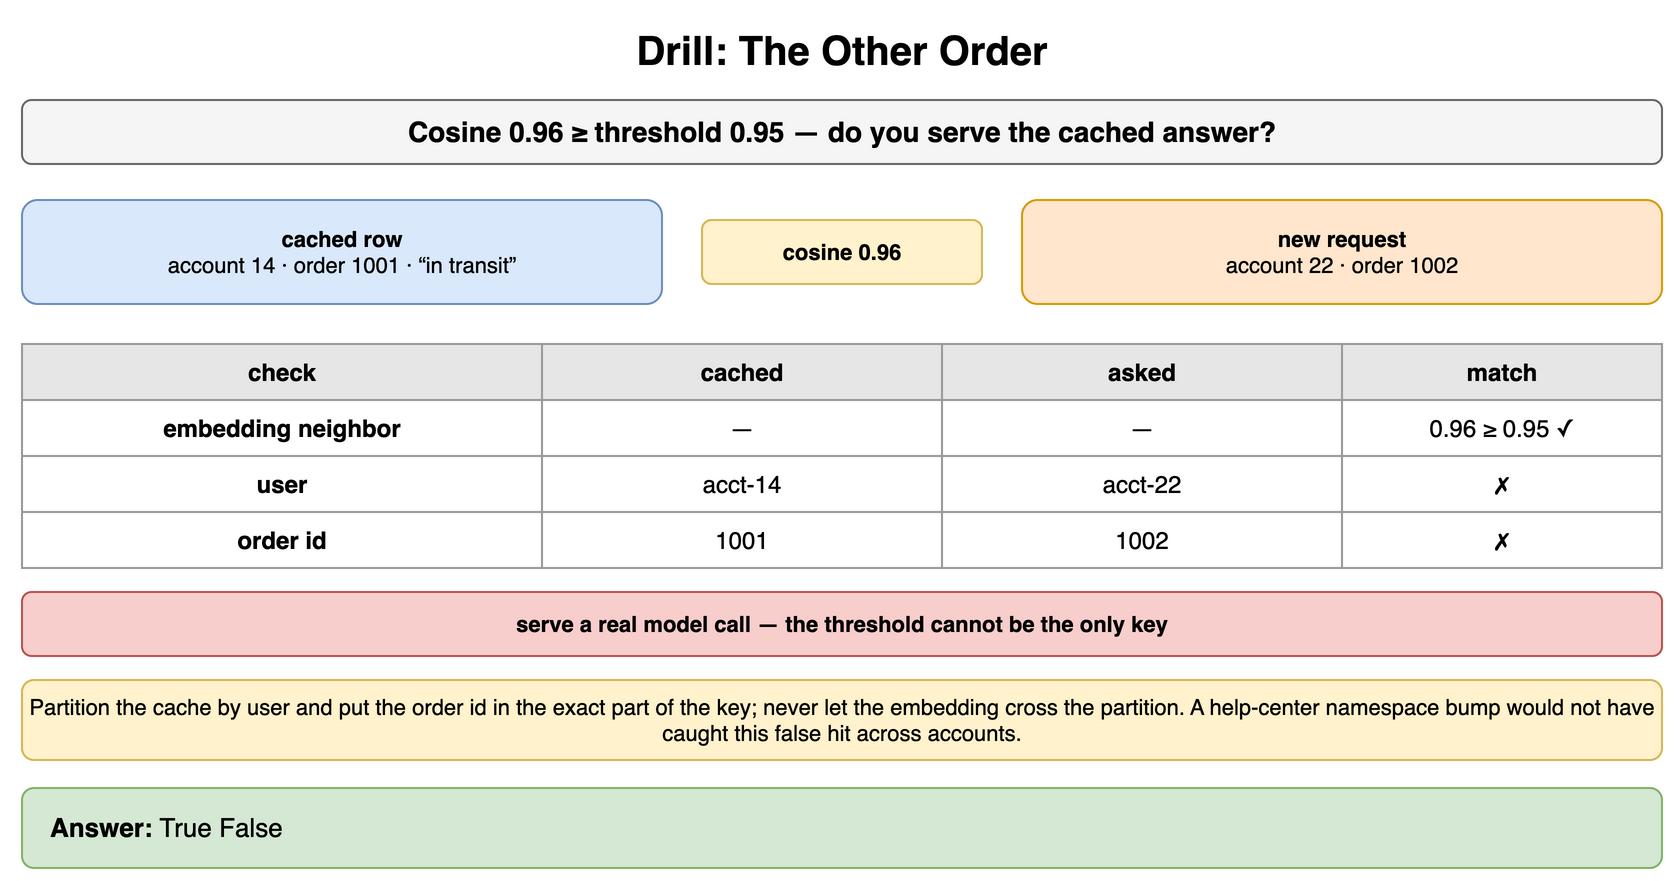

The diagram above was exported from draw.io. Its source (the exported page's mxGraphModel, read from the mxfile embedded in the PNG):
<mxGraphModel dx="900" dy="448" grid="1" gridSize="10" guides="1" tooltips="1" connect="1" arrows="1" fold="1" page="1" pageScale="1" pageWidth="900" pageHeight="448" math="0" shadow="0">
  <root>
    <mxCell id="0" />
    <mxCell id="1" parent="0" />
    <mxCell id="q11" value="Drill: The Other Order" style="text;html=1;align=center;verticalAlign=middle;whiteSpace=wrap;fontSize=20;fontStyle=1;" vertex="1" parent="1">
      <mxGeometry x="40" y="10" width="820" height="30" as="geometry" />
    </mxCell>
    <mxCell id="q12" value="Cosine 0.96 ≥ threshold 0.95 — do you serve the cached answer?" style="rounded=1;whiteSpace=wrap;html=1;fillColor=#f5f5f5;strokeColor=#666666;fontStyle=1;fontSize=14;" vertex="1" parent="1">
      <mxGeometry x="40" y="50" width="820" height="32" as="geometry" />
    </mxCell>
    <mxCell id="q13" value="cached row&lt;br&gt;&lt;span style='font-weight:normal'&gt;account 14 · order 1001 · “in transit”&lt;/span&gt;" style="rounded=1;whiteSpace=wrap;html=1;fillColor=#dae8fc;strokeColor=#6c8ebf;fontSize=11;align=center;fontStyle=1;" vertex="1" parent="1">
      <mxGeometry x="40" y="100" width="320" height="52" as="geometry" />
    </mxCell>
    <mxCell id="q14" value="new request&lt;br&gt;&lt;span style='font-weight:normal'&gt;account 22 · order 1002&lt;/span&gt;" style="rounded=1;whiteSpace=wrap;html=1;fillColor=#ffe6cc;strokeColor=#d79b00;fontSize=11;align=center;fontStyle=1;" vertex="1" parent="1">
      <mxGeometry x="540" y="100" width="320" height="52" as="geometry" />
    </mxCell>
    <mxCell id="q15" value="cosine 0.96" style="rounded=1;whiteSpace=wrap;html=1;fillColor=#fff2cc;strokeColor=#d6b656;fontSize=11;align=center;fontStyle=1;" vertex="1" parent="1">
      <mxGeometry x="380" y="110" width="140" height="32" as="geometry" />
    </mxCell>
    <mxCell id="q16" value="check" style="whiteSpace=wrap;html=1;fillColor=#e6e6e6;strokeColor=#999999;fontStyle=1;fontSize=12;" vertex="1" parent="1">
      <mxGeometry x="40" y="172" width="260" height="28" as="geometry" />
    </mxCell>
    <mxCell id="q17" value="cached" style="whiteSpace=wrap;html=1;fillColor=#e6e6e6;strokeColor=#999999;fontStyle=1;fontSize=12;" vertex="1" parent="1">
      <mxGeometry x="300" y="172" width="200" height="28" as="geometry" />
    </mxCell>
    <mxCell id="q18" value="asked" style="whiteSpace=wrap;html=1;fillColor=#e6e6e6;strokeColor=#999999;fontStyle=1;fontSize=12;" vertex="1" parent="1">
      <mxGeometry x="500" y="172" width="200" height="28" as="geometry" />
    </mxCell>
    <mxCell id="q19" value="match" style="whiteSpace=wrap;html=1;fillColor=#e6e6e6;strokeColor=#999999;fontStyle=1;fontSize=12;" vertex="1" parent="1">
      <mxGeometry x="700" y="172" width="160" height="28" as="geometry" />
    </mxCell>
    <mxCell id="q110" value="embedding neighbor" style="whiteSpace=wrap;html=1;strokeColor=#999999;fontSize=12;fillColor=#ffffff;fontStyle=1;" vertex="1" parent="1">
      <mxGeometry x="40" y="200" width="260" height="28" as="geometry" />
    </mxCell>
    <mxCell id="q111" value="—" style="whiteSpace=wrap;html=1;strokeColor=#999999;fontSize=12;fillColor=#ffffff;" vertex="1" parent="1">
      <mxGeometry x="300" y="200" width="200" height="28" as="geometry" />
    </mxCell>
    <mxCell id="q112" value="—" style="whiteSpace=wrap;html=1;strokeColor=#999999;fontSize=12;fillColor=#ffffff;" vertex="1" parent="1">
      <mxGeometry x="500" y="200" width="200" height="28" as="geometry" />
    </mxCell>
    <mxCell id="q113" value="0.96 ≥ 0.95 ✓" style="whiteSpace=wrap;html=1;strokeColor=#999999;fontSize=12;fillColor=#ffffff;" vertex="1" parent="1">
      <mxGeometry x="700" y="200" width="160" height="28" as="geometry" />
    </mxCell>
    <mxCell id="q114" value="user" style="whiteSpace=wrap;html=1;strokeColor=#999999;fontSize=12;fillColor=#ffffff;fontStyle=1;" vertex="1" parent="1">
      <mxGeometry x="40" y="228" width="260" height="28" as="geometry" />
    </mxCell>
    <mxCell id="q115" value="acct-14" style="whiteSpace=wrap;html=1;strokeColor=#999999;fontSize=12;fillColor=#ffffff;" vertex="1" parent="1">
      <mxGeometry x="300" y="228" width="200" height="28" as="geometry" />
    </mxCell>
    <mxCell id="q116" value="acct-22" style="whiteSpace=wrap;html=1;strokeColor=#999999;fontSize=12;fillColor=#ffffff;" vertex="1" parent="1">
      <mxGeometry x="500" y="228" width="200" height="28" as="geometry" />
    </mxCell>
    <mxCell id="q117" value="✗" style="whiteSpace=wrap;html=1;strokeColor=#999999;fontSize=12;fillColor=#ffffff;" vertex="1" parent="1">
      <mxGeometry x="700" y="228" width="160" height="28" as="geometry" />
    </mxCell>
    <mxCell id="q118" value="order id" style="whiteSpace=wrap;html=1;strokeColor=#999999;fontSize=12;fillColor=#ffffff;fontStyle=1;" vertex="1" parent="1">
      <mxGeometry x="40" y="256" width="260" height="28" as="geometry" />
    </mxCell>
    <mxCell id="q119" value="1001" style="whiteSpace=wrap;html=1;strokeColor=#999999;fontSize=12;fillColor=#ffffff;" vertex="1" parent="1">
      <mxGeometry x="300" y="256" width="200" height="28" as="geometry" />
    </mxCell>
    <mxCell id="q120" value="1002" style="whiteSpace=wrap;html=1;strokeColor=#999999;fontSize=12;fillColor=#ffffff;" vertex="1" parent="1">
      <mxGeometry x="500" y="256" width="200" height="28" as="geometry" />
    </mxCell>
    <mxCell id="q121" value="✗" style="whiteSpace=wrap;html=1;strokeColor=#999999;fontSize=12;fillColor=#ffffff;" vertex="1" parent="1">
      <mxGeometry x="700" y="256" width="160" height="28" as="geometry" />
    </mxCell>
    <mxCell id="q122" value="serve a real model call — the threshold cannot be the only key" style="rounded=1;whiteSpace=wrap;html=1;fillColor=#f8cecc;strokeColor=#b85450;fontSize=11;align=center;fontStyle=1;" vertex="1" parent="1">
      <mxGeometry x="40" y="296" width="820" height="32" as="geometry" />
    </mxCell>
    <mxCell id="q123" value="Partition the cache by user and put the order id in the exact part of the key; never let the embedding cross the partition. A help-center namespace bump would not have caught this false hit across accounts." style="rounded=1;whiteSpace=wrap;html=1;fillColor=#fff2cc;strokeColor=#d6b656;fontSize=11;align=center;" vertex="1" parent="1">
      <mxGeometry x="40" y="340" width="820" height="40" as="geometry" />
    </mxCell>
    <mxCell id="q124" value="&lt;b&gt;Answer:&lt;/b&gt; True False" style="rounded=1;whiteSpace=wrap;html=1;fillColor=#d5e8d4;strokeColor=#82b366;fontSize=13;align=left;spacingLeft=12;" vertex="1" parent="1">
      <mxGeometry x="40" y="394" width="820" height="40" as="geometry" />
    </mxCell>
  </root>
</mxGraphModel>